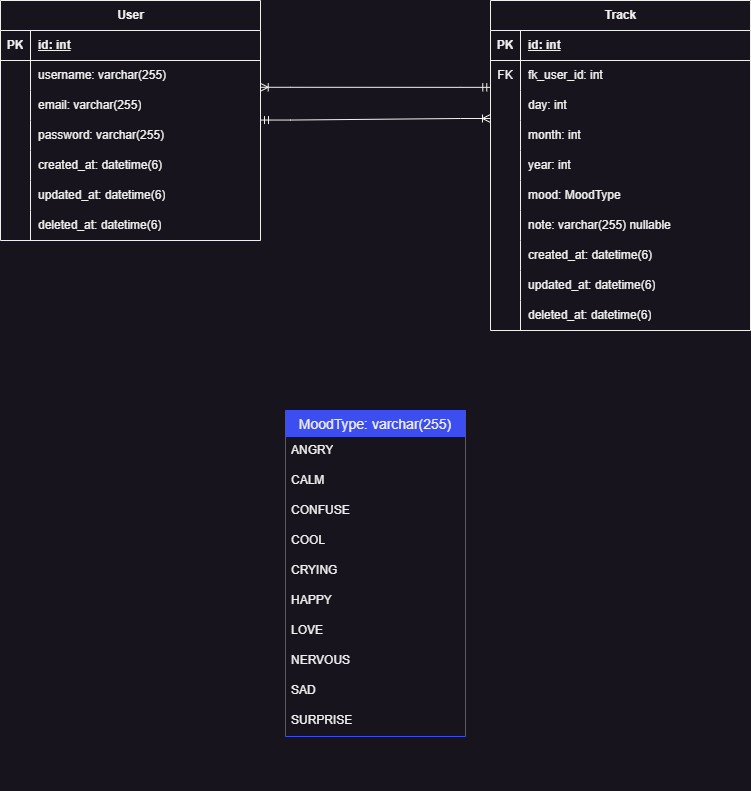

The diagram above was exported from draw.io. Its source (the exported page's mxGraphModel, read from the mxfile embedded in the PNG):
<mxGraphModel dx="1969" dy="1040" grid="1" gridSize="10" guides="1" tooltips="1" connect="1" arrows="1" fold="1" page="1" pageScale="1" pageWidth="850" pageHeight="1100" math="0" shadow="0" extFonts="Permanent Marker^https://fonts.googleapis.com/css?family=Permanent+Marker">
  <root>
    <mxCell id="0" />
    <mxCell id="1" parent="0" />
    <mxCell id="YbrC524siSsWQe7DiaiB-8" value="User&lt;span style=&quot;white-space: pre;&quot;&gt;&#09;&lt;/span&gt;" style="shape=table;startSize=30;container=1;collapsible=1;childLayout=tableLayout;fixedRows=1;rowLines=0;fontStyle=1;align=center;resizeLast=1;html=1;" vertex="1" parent="1">
      <mxGeometry x="50" y="180" width="260" height="240" as="geometry" />
    </mxCell>
    <mxCell id="YbrC524siSsWQe7DiaiB-9" value="" style="shape=tableRow;horizontal=0;startSize=0;swimlaneHead=0;swimlaneBody=0;fillColor=none;collapsible=0;dropTarget=0;points=[[0,0.5],[1,0.5]];portConstraint=eastwest;top=0;left=0;right=0;bottom=1;" vertex="1" parent="YbrC524siSsWQe7DiaiB-8">
      <mxGeometry y="30" width="260" height="30" as="geometry" />
    </mxCell>
    <mxCell id="YbrC524siSsWQe7DiaiB-10" value="PK" style="shape=partialRectangle;connectable=0;fillColor=none;top=0;left=0;bottom=0;right=0;fontStyle=1;overflow=hidden;whiteSpace=wrap;html=1;" vertex="1" parent="YbrC524siSsWQe7DiaiB-9">
      <mxGeometry width="30" height="30" as="geometry">
        <mxRectangle width="30" height="30" as="alternateBounds" />
      </mxGeometry>
    </mxCell>
    <mxCell id="YbrC524siSsWQe7DiaiB-11" value="id: int&lt;span style=&quot;white-space: pre;&quot;&gt;&#09;&lt;/span&gt;" style="shape=partialRectangle;connectable=0;fillColor=none;top=0;left=0;bottom=0;right=0;align=left;spacingLeft=6;fontStyle=5;overflow=hidden;whiteSpace=wrap;html=1;" vertex="1" parent="YbrC524siSsWQe7DiaiB-9">
      <mxGeometry x="30" width="230" height="30" as="geometry">
        <mxRectangle width="230" height="30" as="alternateBounds" />
      </mxGeometry>
    </mxCell>
    <mxCell id="YbrC524siSsWQe7DiaiB-12" value="" style="shape=tableRow;horizontal=0;startSize=0;swimlaneHead=0;swimlaneBody=0;fillColor=none;collapsible=0;dropTarget=0;points=[[0,0.5],[1,0.5]];portConstraint=eastwest;top=0;left=0;right=0;bottom=0;" vertex="1" parent="YbrC524siSsWQe7DiaiB-8">
      <mxGeometry y="60" width="260" height="30" as="geometry" />
    </mxCell>
    <mxCell id="YbrC524siSsWQe7DiaiB-13" value="" style="shape=partialRectangle;connectable=0;fillColor=none;top=0;left=0;bottom=0;right=0;editable=1;overflow=hidden;whiteSpace=wrap;html=1;" vertex="1" parent="YbrC524siSsWQe7DiaiB-12">
      <mxGeometry width="30" height="30" as="geometry">
        <mxRectangle width="30" height="30" as="alternateBounds" />
      </mxGeometry>
    </mxCell>
    <mxCell id="YbrC524siSsWQe7DiaiB-14" value="username: varchar(255)" style="shape=partialRectangle;connectable=0;fillColor=none;top=0;left=0;bottom=0;right=0;align=left;spacingLeft=6;overflow=hidden;whiteSpace=wrap;html=1;" vertex="1" parent="YbrC524siSsWQe7DiaiB-12">
      <mxGeometry x="30" width="230" height="30" as="geometry">
        <mxRectangle width="230" height="30" as="alternateBounds" />
      </mxGeometry>
    </mxCell>
    <mxCell id="YbrC524siSsWQe7DiaiB-15" value="" style="shape=tableRow;horizontal=0;startSize=0;swimlaneHead=0;swimlaneBody=0;fillColor=none;collapsible=0;dropTarget=0;points=[[0,0.5],[1,0.5]];portConstraint=eastwest;top=0;left=0;right=0;bottom=0;" vertex="1" parent="YbrC524siSsWQe7DiaiB-8">
      <mxGeometry y="90" width="260" height="30" as="geometry" />
    </mxCell>
    <mxCell id="YbrC524siSsWQe7DiaiB-16" value="" style="shape=partialRectangle;connectable=0;fillColor=none;top=0;left=0;bottom=0;right=0;editable=1;overflow=hidden;whiteSpace=wrap;html=1;" vertex="1" parent="YbrC524siSsWQe7DiaiB-15">
      <mxGeometry width="30" height="30" as="geometry">
        <mxRectangle width="30" height="30" as="alternateBounds" />
      </mxGeometry>
    </mxCell>
    <mxCell id="YbrC524siSsWQe7DiaiB-17" value="email: varchar(255)" style="shape=partialRectangle;connectable=0;fillColor=none;top=0;left=0;bottom=0;right=0;align=left;spacingLeft=6;overflow=hidden;whiteSpace=wrap;html=1;" vertex="1" parent="YbrC524siSsWQe7DiaiB-15">
      <mxGeometry x="30" width="230" height="30" as="geometry">
        <mxRectangle width="230" height="30" as="alternateBounds" />
      </mxGeometry>
    </mxCell>
    <mxCell id="YbrC524siSsWQe7DiaiB-18" value="" style="shape=tableRow;horizontal=0;startSize=0;swimlaneHead=0;swimlaneBody=0;fillColor=none;collapsible=0;dropTarget=0;points=[[0,0.5],[1,0.5]];portConstraint=eastwest;top=0;left=0;right=0;bottom=0;" vertex="1" parent="YbrC524siSsWQe7DiaiB-8">
      <mxGeometry y="120" width="260" height="30" as="geometry" />
    </mxCell>
    <mxCell id="YbrC524siSsWQe7DiaiB-19" value="" style="shape=partialRectangle;connectable=0;fillColor=none;top=0;left=0;bottom=0;right=0;editable=1;overflow=hidden;whiteSpace=wrap;html=1;" vertex="1" parent="YbrC524siSsWQe7DiaiB-18">
      <mxGeometry width="30" height="30" as="geometry">
        <mxRectangle width="30" height="30" as="alternateBounds" />
      </mxGeometry>
    </mxCell>
    <mxCell id="YbrC524siSsWQe7DiaiB-20" value="password: varchar(255)" style="shape=partialRectangle;connectable=0;fillColor=none;top=0;left=0;bottom=0;right=0;align=left;spacingLeft=6;overflow=hidden;whiteSpace=wrap;html=1;" vertex="1" parent="YbrC524siSsWQe7DiaiB-18">
      <mxGeometry x="30" width="230" height="30" as="geometry">
        <mxRectangle width="230" height="30" as="alternateBounds" />
      </mxGeometry>
    </mxCell>
    <mxCell id="YbrC524siSsWQe7DiaiB-61" style="shape=tableRow;horizontal=0;startSize=0;swimlaneHead=0;swimlaneBody=0;fillColor=none;collapsible=0;dropTarget=0;points=[[0,0.5],[1,0.5]];portConstraint=eastwest;top=0;left=0;right=0;bottom=0;" vertex="1" parent="YbrC524siSsWQe7DiaiB-8">
      <mxGeometry y="150" width="260" height="30" as="geometry" />
    </mxCell>
    <mxCell id="YbrC524siSsWQe7DiaiB-62" style="shape=partialRectangle;connectable=0;fillColor=none;top=0;left=0;bottom=0;right=0;editable=1;overflow=hidden;whiteSpace=wrap;html=1;" vertex="1" parent="YbrC524siSsWQe7DiaiB-61">
      <mxGeometry width="30" height="30" as="geometry">
        <mxRectangle width="30" height="30" as="alternateBounds" />
      </mxGeometry>
    </mxCell>
    <mxCell id="YbrC524siSsWQe7DiaiB-63" value="created_at: datetime(6)" style="shape=partialRectangle;connectable=0;fillColor=none;top=0;left=0;bottom=0;right=0;align=left;spacingLeft=6;overflow=hidden;whiteSpace=wrap;html=1;" vertex="1" parent="YbrC524siSsWQe7DiaiB-61">
      <mxGeometry x="30" width="230" height="30" as="geometry">
        <mxRectangle width="230" height="30" as="alternateBounds" />
      </mxGeometry>
    </mxCell>
    <mxCell id="YbrC524siSsWQe7DiaiB-95" style="shape=tableRow;horizontal=0;startSize=0;swimlaneHead=0;swimlaneBody=0;fillColor=none;collapsible=0;dropTarget=0;points=[[0,0.5],[1,0.5]];portConstraint=eastwest;top=0;left=0;right=0;bottom=0;" vertex="1" parent="YbrC524siSsWQe7DiaiB-8">
      <mxGeometry y="180" width="260" height="30" as="geometry" />
    </mxCell>
    <mxCell id="YbrC524siSsWQe7DiaiB-96" style="shape=partialRectangle;connectable=0;fillColor=none;top=0;left=0;bottom=0;right=0;editable=1;overflow=hidden;whiteSpace=wrap;html=1;" vertex="1" parent="YbrC524siSsWQe7DiaiB-95">
      <mxGeometry width="30" height="30" as="geometry">
        <mxRectangle width="30" height="30" as="alternateBounds" />
      </mxGeometry>
    </mxCell>
    <mxCell id="YbrC524siSsWQe7DiaiB-97" value="updated_at: datetime(6)" style="shape=partialRectangle;connectable=0;fillColor=none;top=0;left=0;bottom=0;right=0;align=left;spacingLeft=6;overflow=hidden;whiteSpace=wrap;html=1;" vertex="1" parent="YbrC524siSsWQe7DiaiB-95">
      <mxGeometry x="30" width="230" height="30" as="geometry">
        <mxRectangle width="230" height="30" as="alternateBounds" />
      </mxGeometry>
    </mxCell>
    <mxCell id="YbrC524siSsWQe7DiaiB-98" style="shape=tableRow;horizontal=0;startSize=0;swimlaneHead=0;swimlaneBody=0;fillColor=none;collapsible=0;dropTarget=0;points=[[0,0.5],[1,0.5]];portConstraint=eastwest;top=0;left=0;right=0;bottom=0;" vertex="1" parent="YbrC524siSsWQe7DiaiB-8">
      <mxGeometry y="210" width="260" height="30" as="geometry" />
    </mxCell>
    <mxCell id="YbrC524siSsWQe7DiaiB-99" style="shape=partialRectangle;connectable=0;fillColor=none;top=0;left=0;bottom=0;right=0;editable=1;overflow=hidden;whiteSpace=wrap;html=1;" vertex="1" parent="YbrC524siSsWQe7DiaiB-98">
      <mxGeometry width="30" height="30" as="geometry">
        <mxRectangle width="30" height="30" as="alternateBounds" />
      </mxGeometry>
    </mxCell>
    <mxCell id="YbrC524siSsWQe7DiaiB-100" value="deleted_at: datetime(6)" style="shape=partialRectangle;connectable=0;fillColor=none;top=0;left=0;bottom=0;right=0;align=left;spacingLeft=6;overflow=hidden;whiteSpace=wrap;html=1;" vertex="1" parent="YbrC524siSsWQe7DiaiB-98">
      <mxGeometry x="30" width="230" height="30" as="geometry">
        <mxRectangle width="230" height="30" as="alternateBounds" />
      </mxGeometry>
    </mxCell>
    <mxCell id="YbrC524siSsWQe7DiaiB-35" value="" style="shape=partialRectangle;connectable=0;fillColor=none;top=0;left=0;bottom=0;right=0;editable=1;overflow=hidden;whiteSpace=wrap;html=1;" vertex="1" parent="1">
      <mxGeometry x="340" y="940" width="30" height="30" as="geometry">
        <mxRectangle width="30" height="30" as="alternateBounds" />
      </mxGeometry>
    </mxCell>
    <mxCell id="YbrC524siSsWQe7DiaiB-105" value="Track&lt;span style=&quot;white-space: pre;&quot;&gt;&#09;&lt;/span&gt;" style="shape=table;startSize=30;container=1;collapsible=1;childLayout=tableLayout;fixedRows=1;rowLines=0;fontStyle=1;align=center;resizeLast=1;html=1;" vertex="1" parent="1">
      <mxGeometry x="540" y="180" width="260" height="330" as="geometry" />
    </mxCell>
    <mxCell id="YbrC524siSsWQe7DiaiB-106" value="" style="shape=tableRow;horizontal=0;startSize=0;swimlaneHead=0;swimlaneBody=0;fillColor=none;collapsible=0;dropTarget=0;points=[[0,0.5],[1,0.5]];portConstraint=eastwest;top=0;left=0;right=0;bottom=1;" vertex="1" parent="YbrC524siSsWQe7DiaiB-105">
      <mxGeometry y="30" width="260" height="30" as="geometry" />
    </mxCell>
    <mxCell id="YbrC524siSsWQe7DiaiB-107" value="PK" style="shape=partialRectangle;connectable=0;fillColor=none;top=0;left=0;bottom=0;right=0;fontStyle=1;overflow=hidden;whiteSpace=wrap;html=1;" vertex="1" parent="YbrC524siSsWQe7DiaiB-106">
      <mxGeometry width="30" height="30" as="geometry">
        <mxRectangle width="30" height="30" as="alternateBounds" />
      </mxGeometry>
    </mxCell>
    <mxCell id="YbrC524siSsWQe7DiaiB-108" value="id: int" style="shape=partialRectangle;connectable=0;fillColor=none;top=0;left=0;bottom=0;right=0;align=left;spacingLeft=6;fontStyle=5;overflow=hidden;whiteSpace=wrap;html=1;" vertex="1" parent="YbrC524siSsWQe7DiaiB-106">
      <mxGeometry x="30" width="230" height="30" as="geometry">
        <mxRectangle width="230" height="30" as="alternateBounds" />
      </mxGeometry>
    </mxCell>
    <mxCell id="YbrC524siSsWQe7DiaiB-109" value="" style="shape=tableRow;horizontal=0;startSize=0;swimlaneHead=0;swimlaneBody=0;fillColor=none;collapsible=0;dropTarget=0;points=[[0,0.5],[1,0.5]];portConstraint=eastwest;top=0;left=0;right=0;bottom=0;" vertex="1" parent="YbrC524siSsWQe7DiaiB-105">
      <mxGeometry y="60" width="260" height="30" as="geometry" />
    </mxCell>
    <mxCell id="YbrC524siSsWQe7DiaiB-110" value="FK" style="shape=partialRectangle;connectable=0;fillColor=none;top=0;left=0;bottom=0;right=0;editable=1;overflow=hidden;whiteSpace=wrap;html=1;" vertex="1" parent="YbrC524siSsWQe7DiaiB-109">
      <mxGeometry width="30" height="30" as="geometry">
        <mxRectangle width="30" height="30" as="alternateBounds" />
      </mxGeometry>
    </mxCell>
    <mxCell id="YbrC524siSsWQe7DiaiB-111" value="fk_user_id: int" style="shape=partialRectangle;connectable=0;fillColor=none;top=0;left=0;bottom=0;right=0;align=left;spacingLeft=6;overflow=hidden;whiteSpace=wrap;html=1;" vertex="1" parent="YbrC524siSsWQe7DiaiB-109">
      <mxGeometry x="30" width="230" height="30" as="geometry">
        <mxRectangle width="230" height="30" as="alternateBounds" />
      </mxGeometry>
    </mxCell>
    <mxCell id="YbrC524siSsWQe7DiaiB-112" value="" style="shape=tableRow;horizontal=0;startSize=0;swimlaneHead=0;swimlaneBody=0;fillColor=none;collapsible=0;dropTarget=0;points=[[0,0.5],[1,0.5]];portConstraint=eastwest;top=0;left=0;right=0;bottom=0;" vertex="1" parent="YbrC524siSsWQe7DiaiB-105">
      <mxGeometry y="90" width="260" height="30" as="geometry" />
    </mxCell>
    <mxCell id="YbrC524siSsWQe7DiaiB-113" value="" style="shape=partialRectangle;connectable=0;fillColor=none;top=0;left=0;bottom=0;right=0;editable=1;overflow=hidden;whiteSpace=wrap;html=1;" vertex="1" parent="YbrC524siSsWQe7DiaiB-112">
      <mxGeometry width="30" height="30" as="geometry">
        <mxRectangle width="30" height="30" as="alternateBounds" />
      </mxGeometry>
    </mxCell>
    <mxCell id="YbrC524siSsWQe7DiaiB-114" value="day: int" style="shape=partialRectangle;connectable=0;fillColor=none;top=0;left=0;bottom=0;right=0;align=left;spacingLeft=6;overflow=hidden;whiteSpace=wrap;html=1;" vertex="1" parent="YbrC524siSsWQe7DiaiB-112">
      <mxGeometry x="30" width="230" height="30" as="geometry">
        <mxRectangle width="230" height="30" as="alternateBounds" />
      </mxGeometry>
    </mxCell>
    <mxCell id="YbrC524siSsWQe7DiaiB-115" value="" style="shape=tableRow;horizontal=0;startSize=0;swimlaneHead=0;swimlaneBody=0;fillColor=none;collapsible=0;dropTarget=0;points=[[0,0.5],[1,0.5]];portConstraint=eastwest;top=0;left=0;right=0;bottom=0;" vertex="1" parent="YbrC524siSsWQe7DiaiB-105">
      <mxGeometry y="120" width="260" height="30" as="geometry" />
    </mxCell>
    <mxCell id="YbrC524siSsWQe7DiaiB-116" value="" style="shape=partialRectangle;connectable=0;fillColor=none;top=0;left=0;bottom=0;right=0;editable=1;overflow=hidden;whiteSpace=wrap;html=1;" vertex="1" parent="YbrC524siSsWQe7DiaiB-115">
      <mxGeometry width="30" height="30" as="geometry">
        <mxRectangle width="30" height="30" as="alternateBounds" />
      </mxGeometry>
    </mxCell>
    <mxCell id="YbrC524siSsWQe7DiaiB-117" value="month: int" style="shape=partialRectangle;connectable=0;fillColor=none;top=0;left=0;bottom=0;right=0;align=left;spacingLeft=6;overflow=hidden;whiteSpace=wrap;html=1;" vertex="1" parent="YbrC524siSsWQe7DiaiB-115">
      <mxGeometry x="30" width="230" height="30" as="geometry">
        <mxRectangle width="230" height="30" as="alternateBounds" />
      </mxGeometry>
    </mxCell>
    <mxCell id="YbrC524siSsWQe7DiaiB-127" style="shape=tableRow;horizontal=0;startSize=0;swimlaneHead=0;swimlaneBody=0;fillColor=none;collapsible=0;dropTarget=0;points=[[0,0.5],[1,0.5]];portConstraint=eastwest;top=0;left=0;right=0;bottom=0;" vertex="1" parent="YbrC524siSsWQe7DiaiB-105">
      <mxGeometry y="150" width="260" height="30" as="geometry" />
    </mxCell>
    <mxCell id="YbrC524siSsWQe7DiaiB-128" style="shape=partialRectangle;connectable=0;fillColor=none;top=0;left=0;bottom=0;right=0;editable=1;overflow=hidden;whiteSpace=wrap;html=1;" vertex="1" parent="YbrC524siSsWQe7DiaiB-127">
      <mxGeometry width="30" height="30" as="geometry">
        <mxRectangle width="30" height="30" as="alternateBounds" />
      </mxGeometry>
    </mxCell>
    <mxCell id="YbrC524siSsWQe7DiaiB-129" value="year: int" style="shape=partialRectangle;connectable=0;fillColor=none;top=0;left=0;bottom=0;right=0;align=left;spacingLeft=6;overflow=hidden;whiteSpace=wrap;html=1;" vertex="1" parent="YbrC524siSsWQe7DiaiB-127">
      <mxGeometry x="30" width="230" height="30" as="geometry">
        <mxRectangle width="230" height="30" as="alternateBounds" />
      </mxGeometry>
    </mxCell>
    <mxCell id="YbrC524siSsWQe7DiaiB-124" style="shape=tableRow;horizontal=0;startSize=0;swimlaneHead=0;swimlaneBody=0;fillColor=none;collapsible=0;dropTarget=0;points=[[0,0.5],[1,0.5]];portConstraint=eastwest;top=0;left=0;right=0;bottom=0;" vertex="1" parent="YbrC524siSsWQe7DiaiB-105">
      <mxGeometry y="180" width="260" height="30" as="geometry" />
    </mxCell>
    <mxCell id="YbrC524siSsWQe7DiaiB-125" style="shape=partialRectangle;connectable=0;fillColor=none;top=0;left=0;bottom=0;right=0;editable=1;overflow=hidden;whiteSpace=wrap;html=1;" vertex="1" parent="YbrC524siSsWQe7DiaiB-124">
      <mxGeometry width="30" height="30" as="geometry">
        <mxRectangle width="30" height="30" as="alternateBounds" />
      </mxGeometry>
    </mxCell>
    <mxCell id="YbrC524siSsWQe7DiaiB-126" value="mood: MoodType" style="shape=partialRectangle;connectable=0;fillColor=none;top=0;left=0;bottom=0;right=0;align=left;spacingLeft=6;overflow=hidden;whiteSpace=wrap;html=1;" vertex="1" parent="YbrC524siSsWQe7DiaiB-124">
      <mxGeometry x="30" width="230" height="30" as="geometry">
        <mxRectangle width="230" height="30" as="alternateBounds" />
      </mxGeometry>
    </mxCell>
    <mxCell id="YbrC524siSsWQe7DiaiB-121" style="shape=tableRow;horizontal=0;startSize=0;swimlaneHead=0;swimlaneBody=0;fillColor=none;collapsible=0;dropTarget=0;points=[[0,0.5],[1,0.5]];portConstraint=eastwest;top=0;left=0;right=0;bottom=0;" vertex="1" parent="YbrC524siSsWQe7DiaiB-105">
      <mxGeometry y="210" width="260" height="30" as="geometry" />
    </mxCell>
    <mxCell id="YbrC524siSsWQe7DiaiB-122" style="shape=partialRectangle;connectable=0;fillColor=none;top=0;left=0;bottom=0;right=0;editable=1;overflow=hidden;whiteSpace=wrap;html=1;" vertex="1" parent="YbrC524siSsWQe7DiaiB-121">
      <mxGeometry width="30" height="30" as="geometry">
        <mxRectangle width="30" height="30" as="alternateBounds" />
      </mxGeometry>
    </mxCell>
    <mxCell id="YbrC524siSsWQe7DiaiB-123" value="note: varchar(255) nullable" style="shape=partialRectangle;connectable=0;fillColor=none;top=0;left=0;bottom=0;right=0;align=left;spacingLeft=6;overflow=hidden;whiteSpace=wrap;html=1;" vertex="1" parent="YbrC524siSsWQe7DiaiB-121">
      <mxGeometry x="30" width="230" height="30" as="geometry">
        <mxRectangle width="230" height="30" as="alternateBounds" />
      </mxGeometry>
    </mxCell>
    <mxCell id="YbrC524siSsWQe7DiaiB-118" style="shape=tableRow;horizontal=0;startSize=0;swimlaneHead=0;swimlaneBody=0;fillColor=none;collapsible=0;dropTarget=0;points=[[0,0.5],[1,0.5]];portConstraint=eastwest;top=0;left=0;right=0;bottom=0;" vertex="1" parent="YbrC524siSsWQe7DiaiB-105">
      <mxGeometry y="240" width="260" height="30" as="geometry" />
    </mxCell>
    <mxCell id="YbrC524siSsWQe7DiaiB-119" style="shape=partialRectangle;connectable=0;fillColor=none;top=0;left=0;bottom=0;right=0;editable=1;overflow=hidden;whiteSpace=wrap;html=1;" vertex="1" parent="YbrC524siSsWQe7DiaiB-118">
      <mxGeometry width="30" height="30" as="geometry">
        <mxRectangle width="30" height="30" as="alternateBounds" />
      </mxGeometry>
    </mxCell>
    <mxCell id="YbrC524siSsWQe7DiaiB-120" value="created_at: datetime(6)" style="shape=partialRectangle;connectable=0;fillColor=none;top=0;left=0;bottom=0;right=0;align=left;spacingLeft=6;overflow=hidden;whiteSpace=wrap;html=1;" vertex="1" parent="YbrC524siSsWQe7DiaiB-118">
      <mxGeometry x="30" width="230" height="30" as="geometry">
        <mxRectangle width="230" height="30" as="alternateBounds" />
      </mxGeometry>
    </mxCell>
    <mxCell id="YbrC524siSsWQe7DiaiB-130" style="shape=tableRow;horizontal=0;startSize=0;swimlaneHead=0;swimlaneBody=0;fillColor=none;collapsible=0;dropTarget=0;points=[[0,0.5],[1,0.5]];portConstraint=eastwest;top=0;left=0;right=0;bottom=0;" vertex="1" parent="YbrC524siSsWQe7DiaiB-105">
      <mxGeometry y="270" width="260" height="30" as="geometry" />
    </mxCell>
    <mxCell id="YbrC524siSsWQe7DiaiB-131" style="shape=partialRectangle;connectable=0;fillColor=none;top=0;left=0;bottom=0;right=0;editable=1;overflow=hidden;whiteSpace=wrap;html=1;" vertex="1" parent="YbrC524siSsWQe7DiaiB-130">
      <mxGeometry width="30" height="30" as="geometry">
        <mxRectangle width="30" height="30" as="alternateBounds" />
      </mxGeometry>
    </mxCell>
    <mxCell id="YbrC524siSsWQe7DiaiB-132" value="updated_at: datetime(6)" style="shape=partialRectangle;connectable=0;fillColor=none;top=0;left=0;bottom=0;right=0;align=left;spacingLeft=6;overflow=hidden;whiteSpace=wrap;html=1;" vertex="1" parent="YbrC524siSsWQe7DiaiB-130">
      <mxGeometry x="30" width="230" height="30" as="geometry">
        <mxRectangle width="230" height="30" as="alternateBounds" />
      </mxGeometry>
    </mxCell>
    <mxCell id="YbrC524siSsWQe7DiaiB-133" style="shape=tableRow;horizontal=0;startSize=0;swimlaneHead=0;swimlaneBody=0;fillColor=none;collapsible=0;dropTarget=0;points=[[0,0.5],[1,0.5]];portConstraint=eastwest;top=0;left=0;right=0;bottom=0;" vertex="1" parent="YbrC524siSsWQe7DiaiB-105">
      <mxGeometry y="300" width="260" height="30" as="geometry" />
    </mxCell>
    <mxCell id="YbrC524siSsWQe7DiaiB-134" style="shape=partialRectangle;connectable=0;fillColor=none;top=0;left=0;bottom=0;right=0;editable=1;overflow=hidden;whiteSpace=wrap;html=1;" vertex="1" parent="YbrC524siSsWQe7DiaiB-133">
      <mxGeometry width="30" height="30" as="geometry">
        <mxRectangle width="30" height="30" as="alternateBounds" />
      </mxGeometry>
    </mxCell>
    <mxCell id="YbrC524siSsWQe7DiaiB-135" value="deleted_at: datetime(6)" style="shape=partialRectangle;connectable=0;fillColor=none;top=0;left=0;bottom=0;right=0;align=left;spacingLeft=6;overflow=hidden;whiteSpace=wrap;html=1;" vertex="1" parent="YbrC524siSsWQe7DiaiB-133">
      <mxGeometry x="30" width="230" height="30" as="geometry">
        <mxRectangle width="230" height="30" as="alternateBounds" />
      </mxGeometry>
    </mxCell>
    <mxCell id="YbrC524siSsWQe7DiaiB-168" value="MoodType: varchar(255)" style="swimlane;fontStyle=0;childLayout=stackLayout;horizontal=1;startSize=26;horizontalStack=0;resizeParent=1;resizeParentMax=0;resizeLast=0;collapsible=1;marginBottom=0;align=center;fontSize=14;strokeColor=#3C4EF0;fillColor=#3C4EF0;" vertex="1" parent="1">
      <mxGeometry x="335" y="590" width="180" height="326" as="geometry" />
    </mxCell>
    <mxCell id="YbrC524siSsWQe7DiaiB-169" value="ANGRY" style="text;strokeColor=none;fillColor=none;spacingLeft=4;spacingRight=4;overflow=hidden;rotatable=0;points=[[0,0.5],[1,0.5]];portConstraint=eastwest;fontSize=12;whiteSpace=wrap;html=1;" vertex="1" parent="YbrC524siSsWQe7DiaiB-168">
      <mxGeometry y="26" width="180" height="30" as="geometry" />
    </mxCell>
    <mxCell id="YbrC524siSsWQe7DiaiB-170" value="CALM" style="text;strokeColor=none;fillColor=none;spacingLeft=4;spacingRight=4;overflow=hidden;rotatable=0;points=[[0,0.5],[1,0.5]];portConstraint=eastwest;fontSize=12;whiteSpace=wrap;html=1;" vertex="1" parent="YbrC524siSsWQe7DiaiB-168">
      <mxGeometry y="56" width="180" height="30" as="geometry" />
    </mxCell>
    <mxCell id="YbrC524siSsWQe7DiaiB-171" value="CONFUSE" style="text;strokeColor=none;fillColor=none;spacingLeft=4;spacingRight=4;overflow=hidden;rotatable=0;points=[[0,0.5],[1,0.5]];portConstraint=eastwest;fontSize=12;whiteSpace=wrap;html=1;" vertex="1" parent="YbrC524siSsWQe7DiaiB-168">
      <mxGeometry y="86" width="180" height="30" as="geometry" />
    </mxCell>
    <mxCell id="YbrC524siSsWQe7DiaiB-176" value="COOL" style="text;strokeColor=none;fillColor=none;spacingLeft=4;spacingRight=4;overflow=hidden;rotatable=0;points=[[0,0.5],[1,0.5]];portConstraint=eastwest;fontSize=12;whiteSpace=wrap;html=1;" vertex="1" parent="YbrC524siSsWQe7DiaiB-168">
      <mxGeometry y="116" width="180" height="30" as="geometry" />
    </mxCell>
    <mxCell id="YbrC524siSsWQe7DiaiB-175" value="CRYING" style="text;strokeColor=none;fillColor=none;spacingLeft=4;spacingRight=4;overflow=hidden;rotatable=0;points=[[0,0.5],[1,0.5]];portConstraint=eastwest;fontSize=12;whiteSpace=wrap;html=1;" vertex="1" parent="YbrC524siSsWQe7DiaiB-168">
      <mxGeometry y="146" width="180" height="30" as="geometry" />
    </mxCell>
    <mxCell id="YbrC524siSsWQe7DiaiB-174" value="HAPPY" style="text;strokeColor=none;fillColor=none;spacingLeft=4;spacingRight=4;overflow=hidden;rotatable=0;points=[[0,0.5],[1,0.5]];portConstraint=eastwest;fontSize=12;whiteSpace=wrap;html=1;" vertex="1" parent="YbrC524siSsWQe7DiaiB-168">
      <mxGeometry y="176" width="180" height="30" as="geometry" />
    </mxCell>
    <mxCell id="YbrC524siSsWQe7DiaiB-173" value="LOVE" style="text;strokeColor=none;fillColor=none;spacingLeft=4;spacingRight=4;overflow=hidden;rotatable=0;points=[[0,0.5],[1,0.5]];portConstraint=eastwest;fontSize=12;whiteSpace=wrap;html=1;" vertex="1" parent="YbrC524siSsWQe7DiaiB-168">
      <mxGeometry y="206" width="180" height="30" as="geometry" />
    </mxCell>
    <mxCell id="YbrC524siSsWQe7DiaiB-172" value="NERVOUS" style="text;strokeColor=none;fillColor=none;spacingLeft=4;spacingRight=4;overflow=hidden;rotatable=0;points=[[0,0.5],[1,0.5]];portConstraint=eastwest;fontSize=12;whiteSpace=wrap;html=1;" vertex="1" parent="YbrC524siSsWQe7DiaiB-168">
      <mxGeometry y="236" width="180" height="30" as="geometry" />
    </mxCell>
    <mxCell id="YbrC524siSsWQe7DiaiB-178" value="SAD" style="text;strokeColor=none;fillColor=none;spacingLeft=4;spacingRight=4;overflow=hidden;rotatable=0;points=[[0,0.5],[1,0.5]];portConstraint=eastwest;fontSize=12;whiteSpace=wrap;html=1;" vertex="1" parent="YbrC524siSsWQe7DiaiB-168">
      <mxGeometry y="266" width="180" height="30" as="geometry" />
    </mxCell>
    <mxCell id="YbrC524siSsWQe7DiaiB-177" value="SURPRISE" style="text;strokeColor=none;fillColor=none;spacingLeft=4;spacingRight=4;overflow=hidden;rotatable=0;points=[[0,0.5],[1,0.5]];portConstraint=eastwest;fontSize=12;whiteSpace=wrap;html=1;" vertex="1" parent="YbrC524siSsWQe7DiaiB-168">
      <mxGeometry y="296" width="180" height="30" as="geometry" />
    </mxCell>
    <mxCell id="YbrC524siSsWQe7DiaiB-181" value="" style="edgeStyle=entityRelationEdgeStyle;fontSize=12;html=1;endArrow=ERoneToMany;startArrow=ERmandOne;rounded=0;entryX=0.999;entryY=-0.107;entryDx=0;entryDy=0;entryPerimeter=0;exitX=0.001;exitY=0.895;exitDx=0;exitDy=0;exitPerimeter=0;" edge="1" parent="1" source="YbrC524siSsWQe7DiaiB-109" target="YbrC524siSsWQe7DiaiB-15">
      <mxGeometry width="100" height="100" relative="1" as="geometry">
        <mxPoint x="350" y="370" as="sourcePoint" />
        <mxPoint x="450" y="270" as="targetPoint" />
      </mxGeometry>
    </mxCell>
    <mxCell id="YbrC524siSsWQe7DiaiB-183" value="" style="edgeStyle=entityRelationEdgeStyle;fontSize=12;html=1;endArrow=ERoneToMany;startArrow=ERmandOne;rounded=0;exitX=1;exitY=0.985;exitDx=0;exitDy=0;exitPerimeter=0;" edge="1" parent="1" source="YbrC524siSsWQe7DiaiB-15">
      <mxGeometry width="100" height="100" relative="1" as="geometry">
        <mxPoint x="425" y="400" as="sourcePoint" />
        <mxPoint x="540" y="298" as="targetPoint" />
      </mxGeometry>
    </mxCell>
  </root>
</mxGraphModel>